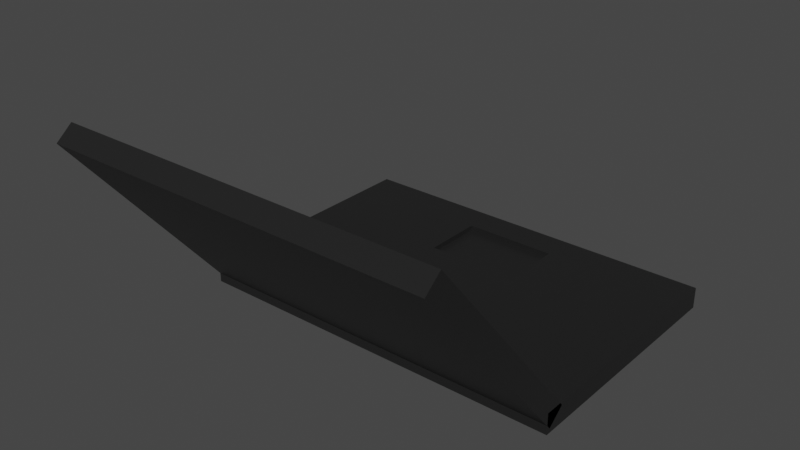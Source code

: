 # Source: laptop.blend  (saved by Blender 2.93.21; exported with 4.5.12 LTS)
import bpy
from mathutils import Matrix  # noqa: F401  (used for matrix-valued properties, if any)

bpy.ops.wm.read_factory_settings(use_empty=True)
scene = bpy.context.scene
scene.name = 'Scene'

# ---- collections
col_collection = bpy.data.collections.new('Collection'); scene.collection.children.link(col_collection)

# ---- materials (node trees are filled in below, after node groups)
mat_material = bpy.data.materials.new('Material')
mat_material.alpha_threshold = 0.0
mat_material.use_transparent_shadow = False
mat_material.line_color = (0.0, 0.0, 0.0, 1.0)

# ---- material node trees
mat_material.use_nodes = True; mat_material.node_tree.nodes.clear()
_N = mat_material.node_tree.nodes; _L = mat_material.node_tree.links
n0 = _N.new('ShaderNodeOutputMaterial'); n0.name = 'Material Output'; n0.location = (300, 300)
n1 = _N.new('ShaderNodeBsdfPrincipled'); n1.name = 'Principled BSDF'; n1.location = (10, 300)
n1.distribution = 'GGX'
n1.subsurface_method = 'BURLEY'
n1.inputs[0].default_value = (0.01467, 0.01467, 0.01467, 1.0)
n1.inputs[2].default_value = 0.4
n1.inputs[3].default_value = 1.45
n1.inputs[27].default_value = (0.0, 0.0, 0.0, 1.0)
n1.inputs[28].default_value = 1.0
_L.new(n1.outputs[0], n0.inputs[0])
n0.is_active_output = True

# ---- world
world_world = bpy.data.worlds.new('World'); scene.world = world_world
world_world.use_nodes = True; world_world.node_tree.nodes.clear()
_N = world_world.node_tree.nodes; _L = world_world.node_tree.links
n0 = _N.new('ShaderNodeOutputWorld'); n0.name = 'World Output'; n0.location = (300, 300)
n1 = _N.new('ShaderNodeBackground'); n1.name = 'Background'; n1.location = (10, 300)
n1.inputs[0].default_value = (0.05088, 0.05088, 0.05088, 1.0)
_L.new(n1.outputs[0], n0.inputs[0])
n0.is_active_output = True
world_world.color = (0.05088, 0.05088, 0.05088)
world_world.use_sun_shadow = False
world_world.sun_shadow_jitter_overblur = 0.0

# ---- meshes
me_plane_003 = bpy.data.meshes.new('Plane.003')
me_plane_003.from_pydata([(-1.0, -1.0, 0.0), (1.0, -1.0, 0.0), (-1.0, 1.0, 0.0), (1.0, 1.0, 0.0), (-1.0, 1.0, 0.112), (-1.0, -1.0, 0.112), (1.0, -1.0, 0.112), (1.0, 1.0, 0.112), (0.0, -1.0, 0.112), (0.5, -1.0, 0.112), (-0.5, -1.0, 0.112), (0.75, -1.0, 0.112), (1.0, 0.75, 0.112), (-1.0, 0.25, 0.112), (-0.25, -1.0, 0.112), (-0.25, 0.25, 0.08494), (0.25, -1.0, 0.112), (1.0, 0.25, 0.112), (-1.0, 0.75, 0.112), (-0.75, -1.0, 0.112), (0.25, 0.75, 0.08494), (-0.25, 0.75, 0.08494), (0.25, 0.25, 0.08494), (0.25, 0.25, 0.112), (0.25, 0.75, 0.112), (-0.25, 0.25, 0.112), (-0.25, 0.75, 0.112)], [], [(0, 2, 3, 1), (1, 3, 7, 12, 17, 6), (2, 0, 5, 13, 18, 4), (3, 2, 4, 7), (0, 1, 6, 11, 9, 16, 8, 14, 10, 19, 5), (13, 25, 26, 18), (23, 25, 13, 5, 19, 10, 14, 8, 16, 9, 11, 6, 17), (23, 17, 12, 24), (24, 12, 7, 4, 18, 26), (23, 24, 20, 22), (15, 22, 20, 21), (25, 23, 22, 15), (24, 26, 21, 20), (26, 25, 15, 21)])
_uv = me_plane_003.uv_layers.new(name='UVMap')
_uv.uv.foreach_set('vector', [0.0, 0.0, 0.0, 1.0, 1.0, 1.0, 1.0, 0.0, 1.0, 0.0, 1.0, 1.0, 1.0, 1.0, 1.0, 0.875, 1.0, 0.625, 1.0, 0.0, 0.0, 1.0, 0.0, 0.0, 0.0, 0.0, 0.0, 0.625, 0.0, 0.875, 0.0, 1.0, 1.0, 1.0, 0.0, 1.0, 0.0, 1.0, 1.0, 1.0, 0.0, 0.0, 1.0, 0.0, 1.0, 0.0, 0.875, 0.0, 0.75, 0.0, 0.625, 0.0, 0.5, 0.0, 0.375, 0.0, 0.25, 0.0, 0.125, 0.0, 0.0, 0.0, 0.0, 0.625, 0.375, 0.625, 0.375, 0.875, 0.0, 0.875, 0.625, 0.625, 0.375, 0.625, 0.0, 0.625, 0.0, 0.0, 0.125, 0.0, 0.25, 0.0, 0.375, 0.0, 0.5, 0.0, 0.625, 0.0, 0.75, 0.0, 0.875, 0.0, 1.0, 0.0, 1.0, 0.625, 0.625, 0.625, 1.0, 0.625, 1.0, 0.875, 0.625, 0.875, 0.625, 0.875, 1.0, 0.875, 1.0, 1.0, 0.0, 1.0, 0.0, 0.875, 0.375, 0.875, 0.625, 0.625, 0.625, 0.875, 0.625, 0.875, 0.625, 0.625, 0.375, 0.625, 0.625, 0.625, 0.625, 0.875, 0.375, 0.875, 0.375, 0.625, 0.625, 0.625, 0.625, 0.625, 0.375, 0.625, 0.625, 0.875, 0.375, 0.875, 0.375, 0.875, 0.625, 0.875, 0.375, 0.875, 0.375, 0.625, 0.375, 0.625, 0.375, 0.875])
me_plane_003.materials.append(mat_material)
me_plane_003.use_remesh_fix_poles = True
me_plane_003.use_remesh_preserve_attributes = False
me_plane_003.update()
me_plane_004 = bpy.data.meshes.new('Plane.004')
me_plane_004.from_pydata([(-1.0, -1.0, 0.0), (1.0, -1.0, 0.0), (-1.0, 1.0, 0.0), (1.0, 1.0, 0.0), (-1.0, 1.0, 0.112), (-1.0, -1.0, 0.112), (1.0, -1.0, 0.112), (1.0, 1.0, 0.112)], [], [(0, 2, 3, 1), (5, 6, 7, 4), (1, 3, 7, 6), (2, 0, 5, 4), (3, 2, 4, 7), (0, 1, 6, 5)])
_uv = me_plane_004.uv_layers.new(name='UVMap')
_uv.uv.foreach_set('vector', [0.0, 0.0, 0.0, 1.0, 1.0, 1.0, 1.0, 0.0, 0.0, 0.0, 1.0, 0.0, 1.0, 1.0, 0.0, 1.0, 1.0, 0.0, 1.0, 1.0, 1.0, 1.0, 1.0, 0.0, 0.0, 1.0, 0.0, 0.0, 0.0, 0.0, 0.0, 1.0, 1.0, 1.0, 0.0, 1.0, 0.0, 1.0, 1.0, 1.0, 0.0, 0.0, 1.0, 0.0, 1.0, 0.0, 0.0, 0.0])
me_plane_004.materials.append(mat_material)
me_plane_004.use_remesh_fix_poles = True
me_plane_004.use_remesh_preserve_attributes = False
me_plane_004.update()
me_plane_005 = bpy.data.meshes.new('Plane.005')
me_plane_005.from_pydata([(-1.0, -1.0, 0.0), (1.0, -1.0, 0.0), (-1.0, 1.0, 0.0), (1.0, 1.0, 0.0), (-1.0, 1.0, 0.112), (-1.0, -1.0, 0.112), (1.0, -1.0, 0.112), (1.0, 1.0, 0.112)], [], [(0, 2, 3, 1), (5, 6, 7, 4), (1, 3, 7, 6), (2, 0, 5, 4), (3, 2, 4, 7), (0, 1, 6, 5)])
_uv = me_plane_005.uv_layers.new(name='UVMap')
_uv.uv.foreach_set('vector', [0.0, 0.0, 0.0, 1.0, 1.0, 1.0, 1.0, 0.0, 0.0, 0.0, 1.0, 0.0, 1.0, 1.0, 0.0, 1.0, 1.0, 0.0, 1.0, 1.0, 1.0, 1.0, 1.0, 0.0, 0.0, 1.0, 0.0, 0.0, 0.0, 0.0, 0.0, 1.0, 1.0, 1.0, 0.0, 1.0, 0.0, 1.0, 1.0, 1.0, 0.0, 0.0, 1.0, 0.0, 1.0, 0.0, 0.0, 0.0])
me_plane_005.use_remesh_fix_poles = True
me_plane_005.use_remesh_preserve_attributes = False
me_plane_005.update()

# ---- objects
ob_bottom = bpy.data.objects.new('Bottom', me_plane_003)
ob_top = bpy.data.objects.new('Top', me_plane_004)
ob_screen = bpy.data.objects.new('Screen', me_plane_005)

# ---- transforms, parenting, visibility, modifiers, constraints
ob_bottom.location = (0.0, 0.0, 0.0)
ob_bottom.scale = (1.0, 0.6626, 1.0)
ob_top.location = (0.0, -0.981, 0.6038)
ob_top.rotation_euler = (2.266, -0.0, 0.0)
ob_top.scale = (1.0, 0.6626, 1.0)
ob_screen.location = (0.0, -0.981, 0.6224)
ob_screen.rotation_euler = (2.266, -0.0, 0.0)
ob_screen.scale = (0.8481, 0.562, 0.8481)

# ---- collection membership
col_collection.objects.link(ob_bottom)
col_collection.objects.link(ob_top)
col_collection.objects.link(ob_screen)

# ---- scene / render settings (as saved in the file)
scene.frame_start = 1; scene.frame_end = 250; scene.frame_set(0)
scene.render.engine = 'BLENDER_EEVEE_NEXT'
scene.cycles.use_denoising = False
scene.cycles.samples = 128
scene.cycles.sampling_pattern = 'TABULATED_SOBOL'
scene.cycles.use_adaptive_sampling = False
scene.cycles.use_light_tree = False
scene.view_settings.view_transform = 'Filmic'
bpy.context.view_layer.update()

# ---- added for rendering (the .blend has no active camera and no usable light): camera, sun
cam_auto = bpy.data.cameras.new('AutoCamera')
cam_auto.lens = 50.0
cam_auto.sensor_width = 36.0
cam_auto.clip_end = 1000.0
ob_auto_camera = bpy.data.objects.new('AutoCamera', cam_auto)
scene.collection.objects.link(ob_auto_camera)
ob_auto_camera.location = (2.90795, -3.90397, 2.88269)
ob_auto_camera.rotation_euler = (1.09748, -7.21219e-08, 0.694738)
scene.camera = ob_auto_camera
light_auto_sun = bpy.data.lights.new('AutoSun', 'SUN')
light_auto_sun.energy = 3.0
light_auto_sun.angle = 0.0523599
ob_auto_sun = bpy.data.objects.new('AutoSun', light_auto_sun)
scene.collection.objects.link(ob_auto_sun)
ob_auto_sun.rotation_euler = (0.872665, 0.174533, 0.523599)
bpy.context.view_layer.update()
